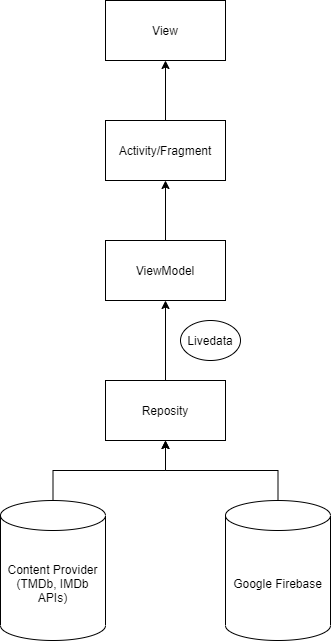

The diagram above was exported from draw.io. Its source (the exported page's mxGraphModel, read from the mxfile embedded in the PNG):
<mxGraphModel dx="731" dy="403" grid="1" gridSize="10" guides="1" tooltips="1" connect="1" arrows="1" fold="1" page="1" pageScale="1" pageWidth="850" pageHeight="1100" math="0" shadow="0">
  <root>
    <mxCell id="0" />
    <mxCell id="1" parent="0" />
    <mxCell id="2" value="View" style="rounded=0;whiteSpace=wrap;html=1;" vertex="1" parent="1">
      <mxGeometry x="320" y="140" width="120" height="60" as="geometry" />
    </mxCell>
    <mxCell id="3" style="edgeStyle=orthogonalEdgeStyle;rounded=0;orthogonalLoop=1;jettySize=auto;html=1;exitX=0.5;exitY=0;exitDx=0;exitDy=0;" edge="1" source="4" target="2" parent="1">
      <mxGeometry relative="1" as="geometry" />
    </mxCell>
    <mxCell id="4" value="Activity/Fragment" style="rounded=0;whiteSpace=wrap;html=1;" vertex="1" parent="1">
      <mxGeometry x="320" y="260" width="120" height="60" as="geometry" />
    </mxCell>
    <mxCell id="5" style="edgeStyle=orthogonalEdgeStyle;rounded=0;orthogonalLoop=1;jettySize=auto;html=1;exitX=0.5;exitY=0;exitDx=0;exitDy=0;" edge="1" source="6" target="4" parent="1">
      <mxGeometry relative="1" as="geometry" />
    </mxCell>
    <mxCell id="6" value="ViewModel" style="rounded=0;whiteSpace=wrap;html=1;" vertex="1" parent="1">
      <mxGeometry x="320" y="380" width="120" height="60" as="geometry" />
    </mxCell>
    <mxCell id="7" style="edgeStyle=orthogonalEdgeStyle;rounded=0;orthogonalLoop=1;jettySize=auto;html=1;exitX=0.5;exitY=0;exitDx=0;exitDy=0;" edge="1" source="8" target="6" parent="1">
      <mxGeometry relative="1" as="geometry" />
    </mxCell>
    <mxCell id="8" value="Reposity" style="rounded=0;whiteSpace=wrap;html=1;" vertex="1" parent="1">
      <mxGeometry x="320" y="520" width="120" height="60" as="geometry" />
    </mxCell>
    <mxCell id="9" style="edgeStyle=orthogonalEdgeStyle;rounded=0;orthogonalLoop=1;jettySize=auto;html=1;exitX=0.5;exitY=0;exitDx=0;exitDy=0;exitPerimeter=0;entryX=0.5;entryY=1;entryDx=0;entryDy=0;" edge="1" source="10" target="8" parent="1">
      <mxGeometry relative="1" as="geometry" />
    </mxCell>
    <mxCell id="10" value="Content Provider (TMDb, IMDb APIs)" style="shape=cylinder3;whiteSpace=wrap;html=1;boundedLbl=1;backgroundOutline=1;size=15;" vertex="1" parent="1">
      <mxGeometry x="215" y="640" width="105" height="140" as="geometry" />
    </mxCell>
    <mxCell id="11" style="edgeStyle=orthogonalEdgeStyle;rounded=0;orthogonalLoop=1;jettySize=auto;html=1;exitX=0.5;exitY=0;exitDx=0;exitDy=0;exitPerimeter=0;" edge="1" source="12" target="8" parent="1">
      <mxGeometry relative="1" as="geometry" />
    </mxCell>
    <mxCell id="12" value="Google Firebase" style="shape=cylinder3;whiteSpace=wrap;html=1;boundedLbl=1;backgroundOutline=1;size=15;" vertex="1" parent="1">
      <mxGeometry x="440" y="640" width="105" height="140" as="geometry" />
    </mxCell>
    <mxCell id="13" value="Livedata" style="ellipse;whiteSpace=wrap;html=1;" vertex="1" parent="1">
      <mxGeometry x="395" y="460" width="60" height="40" as="geometry" />
    </mxCell>
  </root>
</mxGraphModel>